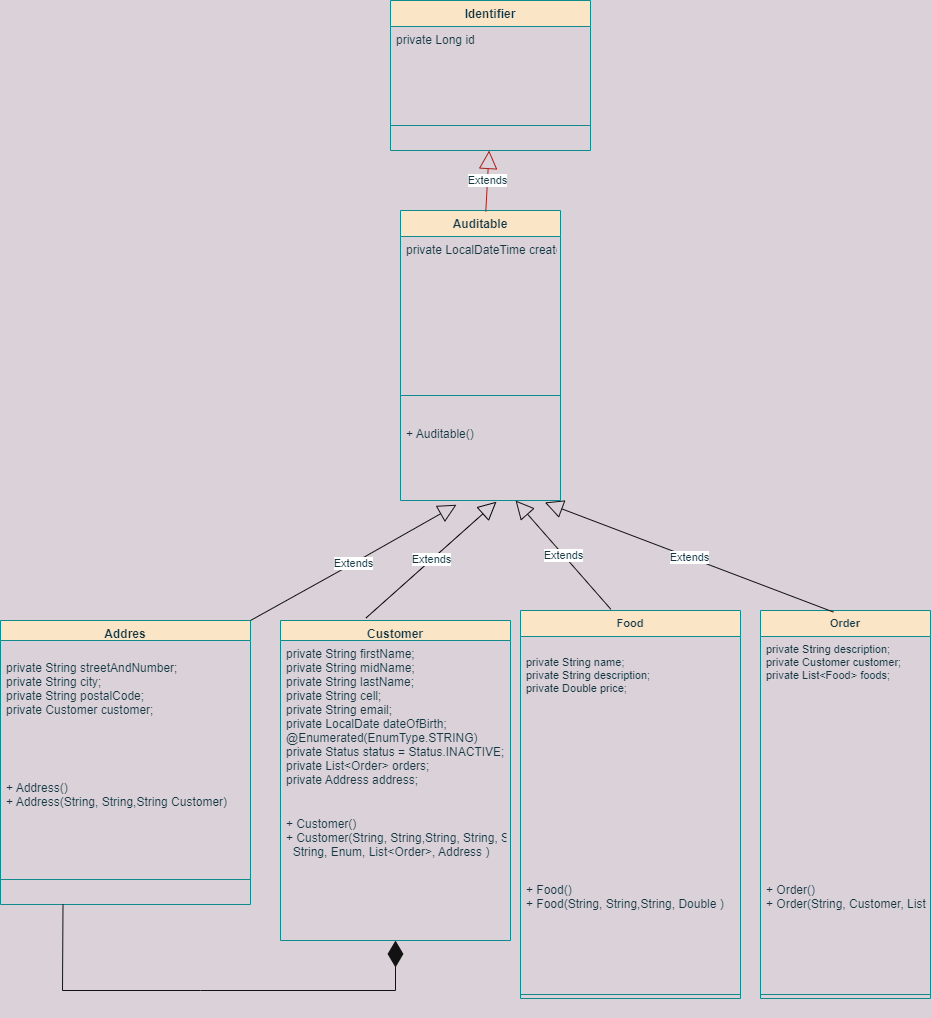

The diagram above was exported from draw.io. Its source (the exported page's mxGraphModel, read from the mxfile embedded in the PNG):
<mxGraphModel dx="1635" dy="1608" grid="1" gridSize="10" guides="1" tooltips="1" connect="1" arrows="1" fold="1" page="1" pageScale="1" pageWidth="827" pageHeight="1169" background="#DAD2D8" math="0" shadow="0">
  <root>
    <mxCell id="0" />
    <mxCell id="1" parent="0" />
    <mxCell id="29" value="Auditable&#10;" style="swimlane;fontStyle=1;align=center;verticalAlign=top;childLayout=stackLayout;horizontal=1;startSize=26;horizontalStack=0;resizeParent=1;resizeParentMax=0;resizeLast=0;collapsible=1;marginBottom=0;strokeColor=#0F8B8D;fontColor=#143642;fillColor=#FAE5C7;" parent="1" vertex="1">
      <mxGeometry x="130" y="-100" width="160" height="290" as="geometry" />
    </mxCell>
    <mxCell id="30" value="private LocalDateTime createdAt = now();" style="text;strokeColor=none;fillColor=none;align=left;verticalAlign=top;spacingLeft=4;spacingRight=4;overflow=hidden;rotatable=0;points=[[0,0.5],[1,0.5]];portConstraint=eastwest;fontColor=#143642;" parent="29" vertex="1">
      <mxGeometry y="26" width="160" height="134" as="geometry" />
    </mxCell>
    <mxCell id="31" value="" style="line;strokeWidth=1;fillColor=none;align=left;verticalAlign=middle;spacingTop=-1;spacingLeft=3;spacingRight=3;rotatable=0;labelPosition=right;points=[];portConstraint=eastwest;strokeColor=inherit;fontColor=#143642;" parent="29" vertex="1">
      <mxGeometry y="160" width="160" height="50" as="geometry" />
    </mxCell>
    <mxCell id="32" value="+ Auditable()&#10;&#10;" style="text;strokeColor=none;fillColor=none;align=left;verticalAlign=top;spacingLeft=4;spacingRight=4;overflow=hidden;rotatable=0;points=[[0,0.5],[1,0.5]];portConstraint=eastwest;fontColor=#143642;" parent="29" vertex="1">
      <mxGeometry y="210" width="160" height="80" as="geometry" />
    </mxCell>
    <mxCell id="39" value="Identifier" style="swimlane;fontStyle=1;align=center;verticalAlign=top;childLayout=stackLayout;horizontal=1;startSize=26;horizontalStack=0;resizeParent=1;resizeParentMax=0;resizeLast=0;collapsible=1;marginBottom=0;strokeColor=#0F8B8D;fontColor=#143642;fillColor=#FAE5C7;" parent="1" vertex="1">
      <mxGeometry x="120" y="-310" width="200" height="150" as="geometry" />
    </mxCell>
    <mxCell id="40" value="private Long id" style="text;strokeColor=none;fillColor=none;align=left;verticalAlign=top;spacingLeft=4;spacingRight=4;overflow=hidden;rotatable=0;points=[[0,0.5],[1,0.5]];portConstraint=eastwest;fontColor=#143642;" parent="39" vertex="1">
      <mxGeometry y="26" width="200" height="74" as="geometry" />
    </mxCell>
    <mxCell id="41" value="" style="line;strokeWidth=1;fillColor=none;align=left;verticalAlign=middle;spacingTop=-1;spacingLeft=3;spacingRight=3;rotatable=0;labelPosition=right;points=[];portConstraint=eastwest;strokeColor=inherit;fontColor=#143642;" parent="39" vertex="1">
      <mxGeometry y="100" width="200" height="50" as="geometry" />
    </mxCell>
    <mxCell id="25" value="Addres&#10;" style="swimlane;fontStyle=1;align=center;verticalAlign=top;childLayout=stackLayout;horizontal=1;startSize=20;horizontalStack=0;resizeParent=1;resizeParentMax=0;resizeLast=0;collapsible=1;marginBottom=0;strokeColor=#0F8B8D;fontColor=#143642;fillColor=#FAE5C7;" parent="1" vertex="1">
      <mxGeometry x="-270" y="310" width="250" height="284" as="geometry" />
    </mxCell>
    <mxCell id="26" value="&#10;private String streetAndNumber;&#10;private String city;&#10;private String postalCode;&#10;private Customer customer;&#10;" style="text;strokeColor=none;fillColor=none;align=left;verticalAlign=top;spacingLeft=4;spacingRight=4;overflow=hidden;rotatable=0;points=[[0,0.5],[1,0.5]];portConstraint=eastwest;fontColor=#143642;" parent="25" vertex="1">
      <mxGeometry y="20" width="250" height="134" as="geometry" />
    </mxCell>
    <mxCell id="28" value="+ Address()&#10;+ Address(String, String,String Customer)&#10;" style="text;strokeColor=none;fillColor=none;align=left;verticalAlign=top;spacingLeft=4;spacingRight=4;overflow=hidden;rotatable=0;points=[[0,0.5],[1,0.5]];portConstraint=eastwest;fontColor=#143642;" parent="25" vertex="1">
      <mxGeometry y="154" width="250" height="80" as="geometry" />
    </mxCell>
    <mxCell id="27" value="" style="line;strokeWidth=1;fillColor=none;align=left;verticalAlign=middle;spacingTop=-1;spacingLeft=3;spacingRight=3;rotatable=0;labelPosition=right;points=[];portConstraint=eastwest;strokeColor=inherit;fontColor=#143642;" parent="25" vertex="1">
      <mxGeometry y="234" width="250" height="50" as="geometry" />
    </mxCell>
    <mxCell id="46" value="Customer&#10;" style="swimlane;fontStyle=1;align=center;verticalAlign=top;childLayout=stackLayout;horizontal=1;startSize=20;horizontalStack=0;resizeParent=1;resizeParentMax=0;resizeLast=0;collapsible=1;marginBottom=0;strokeColor=#0F8B8D;fontColor=#143642;fillColor=#FAE5C7;" parent="1" vertex="1">
      <mxGeometry x="10" y="310" width="230" height="320" as="geometry" />
    </mxCell>
    <mxCell id="47" value="private String firstName;&#10;private String midName;&#10;private String lastName;&#10;private String cell;&#10;private String email;&#10;private LocalDate dateOfBirth;&#10;@Enumerated(EnumType.STRING)&#10;private Status status = Status.INACTIVE;&#10;private List&lt;Order&gt; orders;&#10;private Address address;" style="text;strokeColor=none;fillColor=none;align=left;verticalAlign=top;spacingLeft=4;spacingRight=4;overflow=hidden;rotatable=0;points=[[0,0.5],[1,0.5]];portConstraint=eastwest;fontColor=#143642;" parent="46" vertex="1">
      <mxGeometry y="20" width="230" height="170" as="geometry" />
    </mxCell>
    <mxCell id="49" value="+ Customer()&#10;+ Customer(String, String,String, String, String,&#10;  String, Enum, List&lt;Order&gt;, Address )&#10;" style="text;strokeColor=none;fillColor=none;align=left;verticalAlign=top;spacingLeft=4;spacingRight=4;overflow=hidden;rotatable=0;points=[[0,0.5],[1,0.5]];portConstraint=eastwest;fontColor=#143642;" parent="46" vertex="1">
      <mxGeometry y="190" width="230" height="130" as="geometry" />
    </mxCell>
    <mxCell id="54" value="Extends" style="endArrow=block;endSize=16;endFill=0;html=1;rounded=0;fontColor=#143642;entryX=0.35;entryY=1.053;entryDx=0;entryDy=0;entryPerimeter=0;exitX=1;exitY=0;exitDx=0;exitDy=0;strokeColor=#121212;" parent="1" source="25" target="32" edge="1">
      <mxGeometry width="160" relative="1" as="geometry">
        <mxPoint x="190" y="290" as="sourcePoint" />
        <mxPoint x="190" y="151.92" as="targetPoint" />
        <Array as="points">
          <mxPoint x="70" y="260" />
        </Array>
      </mxGeometry>
    </mxCell>
    <mxCell id="57" value="Extends" style="endArrow=block;endSize=16;endFill=0;html=1;rounded=0;labelBackgroundColor=default;strokeColor=#A8201A;fontFamily=Helvetica;fontSize=11;fontColor=#143642;fillColor=#FAE5C7;shape=connector;exitX=0.533;exitY=0.004;exitDx=0;exitDy=0;exitPerimeter=0;" parent="1" source="29" target="41" edge="1">
      <mxGeometry width="160" relative="1" as="geometry">
        <mxPoint x="132.5" y="-180" as="sourcePoint" />
        <mxPoint x="292.5" y="-180" as="targetPoint" />
      </mxGeometry>
    </mxCell>
    <mxCell id="58" value="Extends" style="endArrow=block;endSize=16;endFill=0;html=1;rounded=1;labelBackgroundColor=default;strokeColor=#000000;fontFamily=Helvetica;fontSize=11;fontColor=#143642;fillColor=#FAE5C7;shape=connector;exitX=0.372;exitY=-0.008;exitDx=0;exitDy=0;exitPerimeter=0;entryX=0.6;entryY=1.015;entryDx=0;entryDy=0;entryPerimeter=0;" parent="1" source="46" target="32" edge="1">
      <mxGeometry width="160" relative="1" as="geometry">
        <mxPoint x="220" y="220" as="sourcePoint" />
        <mxPoint x="380" y="220" as="targetPoint" />
      </mxGeometry>
    </mxCell>
    <mxCell id="59" value="Food&#10;" style="swimlane;fontStyle=1;align=center;verticalAlign=top;childLayout=stackLayout;horizontal=1;startSize=26;horizontalStack=0;resizeParent=1;resizeParentMax=0;resizeLast=0;collapsible=1;marginBottom=0;strokeColor=#0F8B8D;fontFamily=Helvetica;fontSize=11;fontColor=#143642;fillColor=#FAE5C7;movable=1;resizable=1;rotatable=1;deletable=1;editable=1;connectable=1;" parent="1" vertex="1">
      <mxGeometry x="250" y="300" width="220" height="388" as="geometry" />
    </mxCell>
    <mxCell id="60" value="&#10;private String name;&#10;private String description;&#10;private Double price;" style="text;strokeColor=none;fillColor=none;align=left;verticalAlign=top;spacingLeft=4;spacingRight=4;overflow=hidden;rotatable=0;points=[[0,0.5],[1,0.5]];portConstraint=eastwest;fontFamily=Helvetica;fontSize=11;fontColor=#143642;" parent="59" vertex="1">
      <mxGeometry y="26" width="220" height="240" as="geometry" />
    </mxCell>
    <mxCell id="63" value="+ Food()&#10;+ Food(String, String,String, Double )&#10;" style="text;strokeColor=none;fillColor=none;align=left;verticalAlign=top;spacingLeft=4;spacingRight=4;overflow=hidden;rotatable=0;points=[[0,0.5],[1,0.5]];portConstraint=eastwest;fontColor=#143642;" parent="59" vertex="1">
      <mxGeometry y="266" width="220" height="114" as="geometry" />
    </mxCell>
    <mxCell id="61" value="" style="line;strokeWidth=1;fillColor=none;align=left;verticalAlign=middle;spacingTop=-1;spacingLeft=3;spacingRight=3;rotatable=0;labelPosition=right;points=[];portConstraint=eastwest;strokeColor=inherit;fontFamily=Helvetica;fontSize=11;fontColor=#143642;" parent="59" vertex="1">
      <mxGeometry y="380" width="220" height="8" as="geometry" />
    </mxCell>
    <mxCell id="66" value="Extends" style="endArrow=block;endSize=16;endFill=0;html=1;rounded=0;labelBackgroundColor=default;fontFamily=Helvetica;fontSize=11;fontColor=#143642;shape=connector;exitX=0.411;exitY=-0.003;exitDx=0;exitDy=0;exitPerimeter=0;strokeColor=#121212;" parent="1" source="59" target="32" edge="1">
      <mxGeometry width="160" relative="1" as="geometry">
        <mxPoint x="254" y="240" as="sourcePoint" />
        <mxPoint x="414" y="240" as="targetPoint" />
      </mxGeometry>
    </mxCell>
    <mxCell id="67" value="Order&#10;" style="swimlane;fontStyle=1;align=center;verticalAlign=top;childLayout=stackLayout;horizontal=1;startSize=26;horizontalStack=0;resizeParent=1;resizeParentMax=0;resizeLast=0;collapsible=1;marginBottom=0;strokeColor=#0F8B8D;fontFamily=Helvetica;fontSize=11;fontColor=#143642;fillColor=#FAE5C7;movable=1;resizable=1;rotatable=1;deletable=1;editable=1;connectable=1;" parent="1" vertex="1">
      <mxGeometry x="490" y="300" width="170" height="388" as="geometry" />
    </mxCell>
    <mxCell id="68" value="private String description;&#10;private Customer customer;&#10;private List&lt;Food&gt; foods;" style="text;strokeColor=none;fillColor=none;align=left;verticalAlign=top;spacingLeft=4;spacingRight=4;overflow=hidden;rotatable=0;points=[[0,0.5],[1,0.5]];portConstraint=eastwest;fontFamily=Helvetica;fontSize=11;fontColor=#143642;" parent="67" vertex="1">
      <mxGeometry y="26" width="170" height="240" as="geometry" />
    </mxCell>
    <mxCell id="69" value="+ Order()&#10;+ Order(String, Customer, List&lt;Food&gt;)&#10;" style="text;strokeColor=none;fillColor=none;align=left;verticalAlign=top;spacingLeft=4;spacingRight=4;overflow=hidden;rotatable=0;points=[[0,0.5],[1,0.5]];portConstraint=eastwest;fontColor=#143642;" parent="67" vertex="1">
      <mxGeometry y="266" width="170" height="114" as="geometry" />
    </mxCell>
    <mxCell id="70" value="" style="line;strokeWidth=1;fillColor=none;align=left;verticalAlign=middle;spacingTop=-1;spacingLeft=3;spacingRight=3;rotatable=0;labelPosition=right;points=[];portConstraint=eastwest;strokeColor=inherit;fontFamily=Helvetica;fontSize=11;fontColor=#143642;" parent="67" vertex="1">
      <mxGeometry y="380" width="170" height="8" as="geometry" />
    </mxCell>
    <mxCell id="72" value="Extends" style="endArrow=block;endSize=16;endFill=0;html=1;rounded=0;labelBackgroundColor=default;strokeColor=#121212;fontFamily=Helvetica;fontSize=11;fontColor=#143642;fillColor=#FAE5C7;shape=connector;entryX=0.902;entryY=1.024;entryDx=0;entryDy=0;entryPerimeter=0;exitX=0.429;exitY=0.004;exitDx=0;exitDy=0;exitPerimeter=0;" parent="1" source="67" target="32" edge="1">
      <mxGeometry width="160" relative="1" as="geometry">
        <mxPoint x="495" y="310" as="sourcePoint" />
        <mxPoint x="655" y="310" as="targetPoint" />
      </mxGeometry>
    </mxCell>
    <mxCell id="74" value="" style="endArrow=diamondThin;endFill=1;endSize=24;html=1;rounded=0;exitX=0.25;exitY=1;exitDx=0;exitDy=0;strokeColor=#121212;" edge="1" parent="1" source="25" target="49">
      <mxGeometry width="160" relative="1" as="geometry">
        <mxPoint x="-210" y="680" as="sourcePoint" />
        <mxPoint x="125" y="690" as="targetPoint" />
        <Array as="points">
          <mxPoint x="-208" y="680" />
          <mxPoint x="-70" y="680" />
          <mxPoint x="125" y="680" />
        </Array>
      </mxGeometry>
    </mxCell>
  </root>
</mxGraphModel>